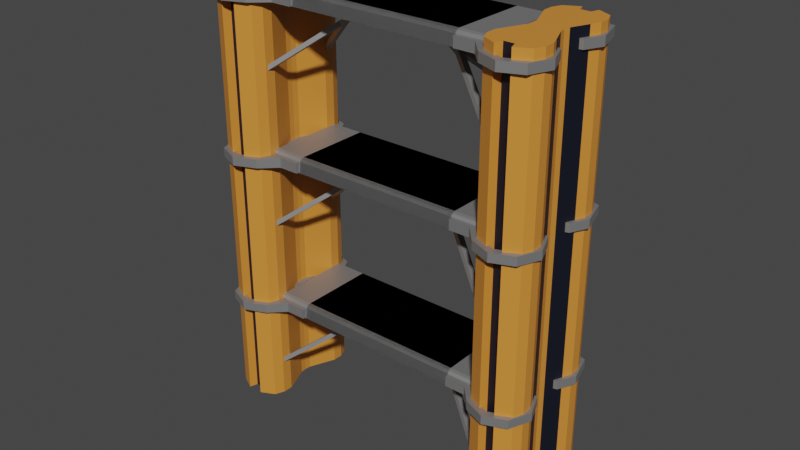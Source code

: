 # Source: ladder.blend  (saved by Blender 2.91.10; exported with 4.5.12 LTS)
import bpy
from mathutils import Matrix  # noqa: F401  (used for matrix-valued properties, if any)

bpy.ops.wm.read_factory_settings(use_empty=True)
scene = bpy.context.scene
scene.name = 'Scene'

# ---- collections
col_collection = bpy.data.collections.new('Collection'); scene.collection.children.link(col_collection)

# ---- materials (node trees are filled in below, after node groups)
mat_orange = bpy.data.materials.new('orange')
mat_orange.use_transparent_shadow = False
mat_dark_blue = bpy.data.materials.new('dark blue')
mat_dark_blue.use_transparent_shadow = False
mat_grey = bpy.data.materials.new('grey')
mat_grey.use_transparent_shadow = False

# ---- material node trees
mat_orange.use_nodes = True; mat_orange.node_tree.nodes.clear()
_N = mat_orange.node_tree.nodes; _L = mat_orange.node_tree.links
n0 = _N.new('ShaderNodeBsdfPrincipled'); n0.name = 'Principled BSDF'; n0.location = (10, 300)
n0.distribution = 'GGX'
n0.subsurface_method = 'BURLEY'
n0.inputs[0].default_value = (0.7064, 0.2661, 0.03954, 1.0)
n0.inputs[3].default_value = 1.45
n0.inputs[27].default_value = (0.0, 0.0, 0.0, 1.0)
n0.inputs[28].default_value = 1.0
n1 = _N.new('ShaderNodeOutputMaterial'); n1.name = 'Material Output'; n1.location = (300, 300)
_L.new(n0.outputs[0], n1.inputs[0])
n1.is_active_output = True
mat_dark_blue.use_nodes = True; mat_dark_blue.node_tree.nodes.clear()
_N = mat_dark_blue.node_tree.nodes; _L = mat_dark_blue.node_tree.links
n0 = _N.new('ShaderNodeBsdfPrincipled'); n0.name = 'Principled BSDF'; n0.location = (10, 300)
n0.distribution = 'GGX'
n0.subsurface_method = 'BURLEY'
n0.inputs[0].default_value = (0.005123, 0.006562, 0.01504, 1.0)
n0.inputs[3].default_value = 1.45
n0.inputs[27].default_value = (0.0, 0.0, 0.0, 1.0)
n0.inputs[28].default_value = 1.0
n1 = _N.new('ShaderNodeOutputMaterial'); n1.name = 'Material Output'; n1.location = (300, 300)
_L.new(n0.outputs[0], n1.inputs[0])
n1.is_active_output = True
mat_grey.use_nodes = True; mat_grey.node_tree.nodes.clear()
_N = mat_grey.node_tree.nodes; _L = mat_grey.node_tree.links
n0 = _N.new('ShaderNodeBsdfPrincipled'); n0.name = 'Principled BSDF'; n0.location = (10, 300)
n0.distribution = 'GGX'
n0.subsurface_method = 'BURLEY'
n0.inputs[0].default_value = (0.3506, 0.3506, 0.3506, 1.0)
n0.inputs[1].default_value = 0.6304
n0.inputs[3].default_value = 1.45
n0.inputs[27].default_value = (0.0, 0.0, 0.0, 1.0)
n0.inputs[28].default_value = 1.0
n1 = _N.new('ShaderNodeOutputMaterial'); n1.name = 'Material Output'; n1.location = (300, 300)
_L.new(n0.outputs[0], n1.inputs[0])
n1.is_active_output = True

# ---- world
world_world = bpy.data.worlds.new('World'); scene.world = world_world
world_world.use_nodes = True; world_world.node_tree.nodes.clear()
_N = world_world.node_tree.nodes; _L = world_world.node_tree.links
n0 = _N.new('ShaderNodeOutputWorld'); n0.name = 'World Output'; n0.location = (300, 300)
n1 = _N.new('ShaderNodeBackground'); n1.name = 'Background'; n1.location = (10, 300)
n1.inputs[0].default_value = (0.05088, 0.05088, 0.05088, 1.0)
_L.new(n1.outputs[0], n0.inputs[0])
n0.is_active_output = True
world_world.color = (0.05088, 0.05088, 0.05088)
world_world.use_sun_shadow = False
world_world.sun_shadow_jitter_overblur = 0.0

# ---- meshes
me_cylinder = bpy.data.meshes.new('Cylinder')
me_cylinder.from_pydata([(0.002745, 2.395, -8.191), (0.002745, 2.395, 8.148), (0.8049, 2.236, -8.191), (0.8049, 2.236, 8.148), (0.7807, 1.077, -8.191), (0.7807, 1.077, 8.148), (0.9239, 0.3827, -8.191), (0.9239, 0.3827, 8.148), (1.0, -4.371e-08, -8.191), (1.0, -4.371e-08, 8.148), (0.9239, -0.3827, -8.191), (0.9239, -0.3827, 8.148), (0.7071, -0.7071, -8.191), (0.7071, -0.7071, 8.148), (0.1265, -0.8729, -8.191), (0.1265, -0.8729, 8.148), (0.08828, -0.5562, -8.191), (0.08828, -0.5562, 8.148), (-0.2944, -0.48, -8.191), (-0.2944, -0.48, 8.148), (-0.4509, -0.7581, -8.191), (-0.4509, -0.7581, 8.148), (-0.9239, -0.3827, -8.191), (-0.9239, -0.3827, 8.148), (-1.0, 1.192e-08, -8.191), (-1.0, 1.192e-08, 8.148), (-0.9239, 0.3827, -8.191), (-0.9239, 0.3827, 8.148), (-0.7071, 0.7071, -8.191), (-0.7071, 0.7071, 8.148), (-0.3091, 1.294, -8.191), (-0.3091, 1.294, 8.148)], [], [(0, 1, 3, 2), (2, 3, 5, 4), (4, 5, 7, 6), (6, 7, 9, 8), (8, 9, 11, 10), (10, 11, 13, 12), (12, 13, 15, 14), (14, 15, 17, 16), (16, 17, 19, 18), (18, 19, 21, 20), (20, 21, 23, 22), (22, 23, 25, 24), (24, 25, 27, 26), (26, 27, 29, 28), (3, 1, 31, 29, 27, 25, 23, 21, 19, 17, 15, 13, 11, 9, 7, 5), (28, 29, 31, 30), (30, 31, 1, 0), (0, 2, 4, 6, 8, 10, 12, 14, 16, 18, 20, 22, 24, 26, 28, 30)])
me_cylinder.polygons.foreach_set('material_index', [0, 0, 1, 0, 0, 0, 0, 0, 1, 0, 0, 0, 0, 0, 0, 0, 0, 0])
_uv = me_cylinder.uv_layers.new(name='UVMap')
_uv.uv.foreach_set('vector', [1.0, 0.5, 1.0, 1.0, 0.9375, 1.0, 0.9375, 0.5, 0.9375, 0.5, 0.9375, 1.0, 0.875, 1.0, 0.875, 0.5, 0.875, 0.5, 0.875, 1.0, 0.8125, 1.0, 0.8125, 0.5, 0.8125, 0.5, 0.8125, 1.0, 0.75, 1.0, 0.75, 0.5, 0.75, 0.5, 0.75, 1.0, 0.6875, 1.0, 0.6875, 0.5, 0.6875, 0.5, 0.6875, 1.0, 0.625, 1.0, 0.625, 0.5, 0.625, 0.5, 0.625, 1.0, 0.5625, 1.0, 0.5625, 0.5, 0.5625, 0.5, 0.5625, 1.0, 0.5, 1.0, 0.5, 0.5, 0.5, 0.5, 0.5, 1.0, 0.4375, 1.0, 0.4375, 0.5, 0.4375, 0.5, 0.4375, 1.0, 0.375, 1.0, 0.375, 0.5, 0.375, 0.5, 0.375, 1.0, 0.3125, 1.0, 0.3125, 0.5, 0.3125, 0.5, 0.3125, 1.0, 0.25, 1.0, 0.25, 0.5, 0.25, 0.5, 0.25, 1.0, 0.1875, 1.0, 0.1875, 0.5, 0.1875, 0.5, 0.1875, 1.0, 0.125, 1.0, 0.125, 0.5, 0.3418, 0.4717, 0.25, 0.49, 0.1582, 0.4717, 0.08029, 0.4197, 0.02827, 0.3418, 0.01, 0.25, 0.02827, 0.1582, 0.08029, 0.08029, 0.1582, 0.02827, 0.25, 0.01, 0.3418, 0.02827, 0.4197, 0.08029, 0.4717, 0.1582, 0.49, 0.25, 0.4717, 0.3418, 0.4197, 0.4197, 0.125, 0.5, 0.125, 1.0, 0.0625, 1.0, 0.0625, 0.5, 0.0625, 0.5, 0.0625, 1.0, 0.0, 1.0, 0.0, 0.5, 0.75, 0.49, 0.8418, 0.4717, 0.9197, 0.4197, 0.9717, 0.3418, 0.99, 0.25, 0.9717, 0.1582, 0.9197, 0.08029, 0.8418, 0.02827, 0.75, 0.01, 0.6582, 0.02827, 0.5803, 0.08029, 0.5283, 0.1582, 0.51, 0.25, 0.5283, 0.3418, 0.5803, 0.4197, 0.6582, 0.4717])
me_cylinder.materials.append(mat_orange)
me_cylinder.materials.append(mat_dark_blue)
me_cylinder.use_remesh_fix_poles = True
me_cylinder.use_remesh_preserve_attributes = False
me_cylinder.use_mirror_vertex_groups = False
me_cylinder.update()
me_plane = bpy.data.meshes.new('Plane')
me_plane.from_pydata([(-1.0, 0.9487, 0.0), (1.381, 0.9487, 0.0), (-1.0, -0.01628, -0.1638), (1.381, -0.01628, -0.1638), (-1.0, -0.00111, -0.03929), (-1.0, 0.05677, 0.0), (-1.0, 0.02231, -0.01151), (1.381, 0.05677, 0.0), (1.381, -0.00111, -0.03929), (1.381, 0.02231, -0.01151), (1.521, 0.3687, -0.152), (1.521, 0.3687, -0.04965), (1.925, 0.2643, -0.152), (1.925, 0.2643, -0.04965), (2.029, 0.01215, -0.152), (2.029, 0.01215, -0.04965), (1.925, -0.24, -0.152), (1.925, -0.24, -0.04965), (1.673, -0.3444, -0.152), (1.673, -0.3444, -0.04965), (1.421, -0.24, -0.152), (1.421, -0.24, -0.04965), (1.519, 0.5315, -0.152), (1.519, 0.5315, -0.04965), (1.25, -0.05001, -0.1595), (1.25, -0.05001, -0.0422), (1.011, -0.05001, -0.1595), (1.011, -0.05001, -0.0422), (1.933, 0.6216, -0.04965), (1.933, 0.6216, -0.152), (2.028, 0.8241, -0.04965), (2.028, 0.8241, -0.152), (1.941, 1.136, -0.04965), (1.941, 1.136, -0.152), (1.671, 1.212, -0.04965), (1.671, 1.212, -0.152), (1.395, 1.114, -0.04965), (1.395, 1.114, -0.152), (1.319, 0.9873, -0.04965), (1.319, 0.9873, -0.152), (1.03, 0.9873, -0.04965), (1.03, 0.9873, -0.152)], [], [(8, 4, 2, 3), (4, 8, 9, 6), (6, 9, 7, 5), (5, 7, 1, 0), (10, 11, 13, 12), (12, 13, 15, 14), (14, 15, 17, 16), (16, 17, 19, 18), (18, 19, 21, 20), (22, 23, 11, 10), (20, 21, 25, 24), (24, 25, 27, 26), (23, 22, 29, 28), (28, 29, 31, 30), (30, 31, 33, 32), (32, 33, 35, 34), (34, 35, 37, 36), (36, 37, 39, 38), (38, 39, 41, 40)])
_uv = me_plane.uv_layers.new(name='UVMap')
_uv.uv.foreach_set('vector', [1.0, 0.0, 0.0, 0.0, 0.0, 0.0, 1.0, 0.0, 0.0, 0.0, 1.0, 0.0, 1.0, 0.0, 0.0, 0.0, 0.0, 0.0, 1.0, 0.0, 1.0, 0.0429, 0.0, 0.0429, 0.0, 0.0429, 1.0, 0.0429, 1.0, 1.0, 0.0, 1.0, 1.0, 0.5, 1.0, 1.0, 0.875, 1.0, 0.875, 0.5, 0.875, 0.5, 0.875, 1.0, 0.75, 1.0, 0.75, 0.5, 0.75, 0.5, 0.75, 1.0, 0.625, 1.0, 0.625, 0.5, 0.625, 0.5, 0.625, 1.0, 0.5, 1.0, 0.5, 0.5, 0.5, 0.5, 0.5, 1.0, 0.375, 1.0, 0.375, 0.5, 0.125, 0.5, 0.125, 1.0, 0.0, 1.0, 0.0, 0.5, 0.375, 0.5, 0.375, 1.0, 0.375, 1.0, 0.375, 0.5, 0.375, 0.5, 0.375, 1.0, 0.375, 1.0, 0.375, 0.5, 0.125, 1.0, 0.125, 0.5, 0.125, 0.5, 0.125, 1.0, 0.125, 1.0, 0.125, 0.5, 0.125, 0.5, 0.125, 1.0, 0.125, 1.0, 0.125, 0.5, 0.125, 0.5, 0.125, 1.0, 0.125, 1.0, 0.125, 0.5, 0.125, 0.5, 0.125, 1.0, 0.125, 1.0, 0.125, 0.5, 0.125, 0.5, 0.125, 1.0, 0.125, 1.0, 0.125, 0.5, 0.125, 0.5, 0.125, 1.0, 0.125, 1.0, 0.125, 0.5, 0.125, 0.5, 0.125, 1.0])
me_plane.materials.append(mat_grey)
me_plane.use_remesh_fix_poles = True
me_plane.use_remesh_preserve_attributes = False
me_plane.use_mirror_vertex_groups = False
me_plane.update()
me_plane_001 = bpy.data.meshes.new('Plane.001')
me_plane_001.from_pydata([(0.3184, 0.4701, 0.5309), (1.0, 0.03193, 0.0), (0.3184, 0.5511, 0.5309), (1.0, 0.1129, 0.0), (-0.102, 0.4701, 0.8428), (-0.102, 0.5511, 0.8428)], [], [(0, 1, 3, 2), (0, 2, 5, 4)])
_uv = me_plane_001.uv_layers.new(name='UVMap')
_uv.uv.foreach_set('vector', [0.0, 0.0, 1.0, 0.0, 1.0, 1.0, 0.0, 1.0, 0.0, 0.0, 0.0, 1.0, 0.0, 1.0, 0.0, 0.0])
me_plane_001.materials.append(mat_grey)
me_plane_001.use_remesh_fix_poles = True
me_plane_001.use_remesh_preserve_attributes = False
me_plane_001.use_mirror_vertex_groups = False
me_plane_001.update()

# ---- objects
ob_cylinder = bpy.data.objects.new('Cylinder', me_cylinder)
ob_centre = bpy.data.objects.new('centre', None)
ob_plane = bpy.data.objects.new('Plane', me_plane)
ob_plane_001 = bpy.data.objects.new('Plane.001', me_plane_001)

# ---- transforms, parenting, visibility, modifiers, constraints
ob_cylinder.parent = ob_centre
ob_cylinder.location = (1.678, -0.4402, 0.0)
ob_cylinder.rotation_euler = (0.0, 0.0, 0.1963)
ob_cylinder.scale = (0.3048, 0.3048, 0.3048)
ob_cylinder.lineart.crease_threshold = 0.0
_m = ob_cylinder.modifiers.new('Mirror', 'MIRROR')
_m.use_axis = (True, True, False)
_m.use_bisect_axis = (False, True, False)
_m.use_bisect_flip_axis = (False, True, False)
_m.use_clip = True
_m.merge_threshold = 0.383
_m.mirror_object = ob_centre
ob_centre.location = (0.0, 0.0, 0.0)
ob_centre.scale = (0.3944, 0.3944, 0.3944)
ob_centre.lineart.crease_threshold = 0.0
ob_plane.parent = ob_centre
ob_plane.location = (0.0, -0.4402, -1.177)
ob_plane.lineart.crease_threshold = 0.0
_m = ob_plane.modifiers.new('Solidify', 'SOLIDIFY')
_m.thickness = 0.09
_m = ob_plane.modifiers.new('Mirror', 'MIRROR')
_m = ob_plane.modifiers.new('Array', 'ARRAY')
_m.count = 3
_m.use_constant_offset = True
_m.constant_offset_displace = (0.0, 0.0, 1.8)
_m.use_relative_offset = False
_m.relative_offset_displace = (0.0, 0.0, 0.0)
ob_plane_001.location = (0.1706, -0.2078, -0.8121)
ob_plane_001.scale = (0.3944, 0.3944, 0.3944)
ob_plane_001.lineart.crease_threshold = 0.0
_m = ob_plane_001.modifiers.new('Solidify', 'SOLIDIFY')
_m.thickness = 0.05
_m = ob_plane_001.modifiers.new('Mirror', 'MIRROR')
_m.use_axis = (True, True, False)
_m.use_clip = True
_m.merge_threshold = 0.0
_m.mirror_object = ob_centre
_m = ob_plane_001.modifiers.new('Array', 'ARRAY')
_m.count = 3
_m.use_constant_offset = True
_m.constant_offset_displace = (0.0, 0.0, 1.8)
_m.use_relative_offset = False

# ---- collection membership
col_collection.objects.link(ob_cylinder)
col_collection.objects.link(ob_centre)
col_collection.objects.link(ob_plane)
col_collection.objects.link(ob_plane_001)

# ---- scene / render settings (as saved in the file)
scene.frame_start = 1; scene.frame_end = 250; scene.frame_set(1)
scene.render.engine = 'BLENDER_EEVEE_NEXT'
scene.cycles.use_denoising = False
scene.cycles.samples = 128
scene.cycles.sampling_pattern = 'TABULATED_SOBOL'
scene.cycles.use_adaptive_sampling = False
scene.cycles.use_light_tree = False
scene.view_settings.view_transform = 'Filmic'
bpy.context.view_layer.update()

# ---- added for rendering (the .blend has no active camera and no usable light): camera, sun
cam_auto = bpy.data.cameras.new('AutoCamera')
cam_auto.lens = 50.0
cam_auto.sensor_width = 36.0
cam_auto.clip_end = 1000.0
ob_auto_camera = bpy.data.objects.new('AutoCamera', cam_auto)
scene.collection.objects.link(ob_auto_camera)
ob_auto_camera.location = (2.63089, -3.15707, 2.10212)
ob_auto_camera.rotation_euler = (1.09748, -7.21219e-08, 0.694738)
scene.camera = ob_auto_camera
light_auto_sun = bpy.data.lights.new('AutoSun', 'SUN')
light_auto_sun.energy = 3.0
light_auto_sun.angle = 0.0523599
ob_auto_sun = bpy.data.objects.new('AutoSun', light_auto_sun)
scene.collection.objects.link(ob_auto_sun)
ob_auto_sun.rotation_euler = (0.872665, 0.174533, 0.523599)
bpy.context.view_layer.update()
